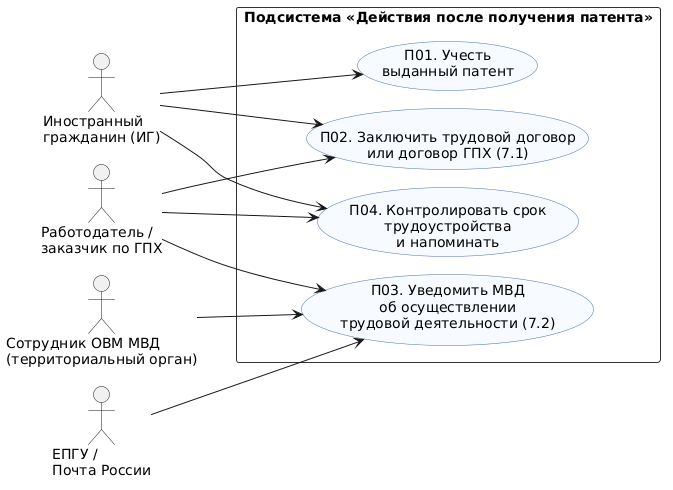

The diagram above was rendered by PlantUML. Its source (embedded in the PNG):
@startuml usecase-diagram
' Диаграмма прецедентов: подсистема «Действия после получения патента» (тема 7 дорожной карты)
' 4 прецедента (П01-П04), 4 актора (A1-A4). Отношений include/extend нет:
' прецеденты независимы, связь между ними — только через предусловия (см. usecase-diagram.md).
' Рендер: plantuml usecase-diagram.puml   (или расширение PlantUML в IDE)
' Проверка: plantuml -checkonly usecase-diagram.puml

left to right direction
skinparam packageStyle rectangle
skinparam shadowing false
skinparam defaultFontName "DejaVu Sans"
skinparam nodesep 18
skinparam ranksep 55
skinparam usecase {
  BackgroundColor #F7FBFF
  BorderColor #4A6FA5
}
skinparam rectangle {
  BackgroundColor #FFFFFF
  BorderColor #333333
}

' --- Основные исполнители ---
actor "Иностранный\nгражданин (ИГ)" as CIT
actor "Работодатель /\nзаказчик по ГПХ" as EMP

' --- Вспомогательные исполнители ---
actor "Сотрудник ОВМ МВД\n(территориальный орган)" as MVD
actor "ЕПГУ /\nПочта России" as CHANNEL

rectangle "Подсистема «Действия после получения патента»" as SYS {
  usecase "П01. Учесть\nвыданный патент" as UC01
  usecase "П02. Заключить трудовой договор\nили договор ГПХ (7.1)" as UC02
  usecase "П03. Уведомить МВД\nоб осуществлении\nтрудовой деятельности (7.2)" as UC03
  usecase "П04. Контролировать срок\nтрудоустройства\nи напоминать" as UC04
}

' --- ассоциации ---
CIT --> UC01
CIT --> UC02
CIT --> UC04

EMP --> UC02
EMP --> UC03
EMP --> UC04

MVD --> UC03
CHANNEL --> UC03

@enduml